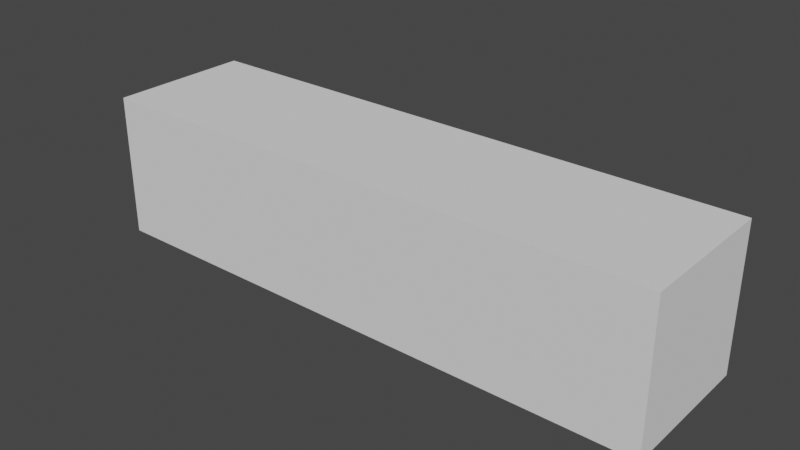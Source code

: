# Source: block.blend  (saved by Blender 2.90.8; exported with 4.5.12 LTS)
import bpy
from mathutils import Matrix  # noqa: F401  (used for matrix-valued properties, if any)

bpy.ops.wm.read_factory_settings(use_empty=True)
scene = bpy.context.scene
scene.name = 'Scene'

# ---- collections
col_collection = bpy.data.collections.new('Collection'); scene.collection.children.link(col_collection)

# ---- world
world_world = bpy.data.worlds.new('World'); scene.world = world_world
world_world.use_nodes = True; world_world.node_tree.nodes.clear()
_N = world_world.node_tree.nodes; _L = world_world.node_tree.links
n0 = _N.new('ShaderNodeOutputWorld'); n0.name = 'World Output'; n0.location = (300, 300)
n1 = _N.new('ShaderNodeBackground'); n1.name = 'Background'; n1.location = (10, 300)
n1.inputs[0].default_value = (0.05088, 0.05088, 0.05088, 1.0)
_L.new(n1.outputs[0], n0.inputs[0])
n0.is_active_output = True
world_world.color = (0.05088, 0.05088, 0.05088)
world_world.use_sun_shadow = False
world_world.sun_shadow_jitter_overblur = 0.0

# ---- meshes
me_cube_001 = bpy.data.meshes.new('Cube.001')
me_cube_001.from_pydata([(-3.997, -1.0, -1.0), (-3.997, -1.0, 1.0), (-3.997, 1.0, -1.0), (-3.997, 1.0, 1.0), (3.997, -1.0, -1.0), (3.997, -1.0, 1.0), (3.997, 1.0, -1.0), (3.997, 1.0, 1.0)], [], [(0, 1, 3, 2), (2, 3, 7, 6), (6, 7, 5, 4), (4, 5, 1, 0), (2, 6, 4, 0), (7, 3, 1, 5)])
_uv = me_cube_001.uv_layers.new(name='UVMap')
_uv.uv.foreach_set('vector', [0.375, 0.0, 0.625, 0.0, 0.625, 0.25, 0.375, 0.25, 0.375, 0.25, 0.625, 0.25, 0.625, 0.5, 0.375, 0.5, 0.375, 0.5, 0.625, 0.5, 0.625, 0.75, 0.375, 0.75, 0.375, 0.75, 0.625, 0.75, 0.625, 1.0, 0.375, 1.0, 0.125, 0.5, 0.375, 0.5, 0.375, 0.75, 0.125, 0.75, 0.625, 0.5, 0.875, 0.5, 0.875, 0.75, 0.625, 0.75])
me_cube_001.use_remesh_fix_poles = True
me_cube_001.use_remesh_preserve_attributes = False
me_cube_001.use_mirror_vertex_groups = False
me_cube_001.update()

# ---- objects
ob_cube = bpy.data.objects.new('Cube', me_cube_001)

# ---- transforms, parenting, visibility, modifiers, constraints
ob_cube.location = (0.0, 0.0, 0.0)
ob_cube.lineart.crease_threshold = 0.0

# ---- collection membership
col_collection.objects.link(ob_cube)

# ---- scene / render settings (as saved in the file)
scene.frame_start = 1; scene.frame_end = 250; scene.frame_set(1)
scene.render.engine = 'BLENDER_EEVEE_NEXT'
scene.cycles.use_denoising = False
scene.cycles.samples = 128
scene.cycles.sampling_pattern = 'TABULATED_SOBOL'
scene.cycles.use_adaptive_sampling = False
scene.cycles.use_light_tree = False
scene.view_settings.view_transform = 'Filmic'
bpy.context.view_layer.update()

# ---- added for rendering (the .blend has no active camera and no usable light): camera, sun
cam_auto = bpy.data.cameras.new('AutoCamera')
cam_auto.lens = 50.0
cam_auto.sensor_width = 36.0
cam_auto.clip_end = 1000.0
ob_auto_camera = bpy.data.objects.new('AutoCamera', cam_auto)
scene.collection.objects.link(ob_auto_camera)
ob_auto_camera.location = (7.84508, -9.4141, 6.27607)
ob_auto_camera.rotation_euler = (1.09748, -7.21219e-08, 0.694738)
scene.camera = ob_auto_camera
light_auto_sun = bpy.data.lights.new('AutoSun', 'SUN')
light_auto_sun.energy = 3.0
light_auto_sun.angle = 0.0523599
ob_auto_sun = bpy.data.objects.new('AutoSun', light_auto_sun)
scene.collection.objects.link(ob_auto_sun)
ob_auto_sun.rotation_euler = (0.872665, 0.174533, 0.523599)
bpy.context.view_layer.update()
